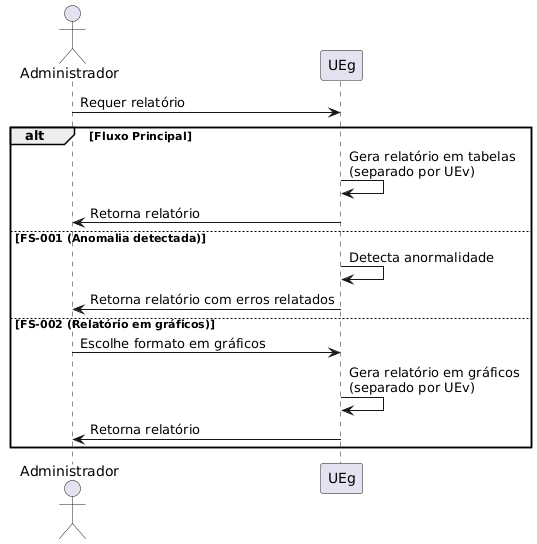

The diagram above was rendered by PlantUML. Its source (embedded in the PNG):
@startuml
actor Administrador
participant UEg

Administrador -> UEg: Requer relatório

alt Fluxo Principal
    UEg -> UEg: Gera relatório em tabelas\n(separado por UEv)
    UEg -> Administrador: Retorna relatório 

else FS-001 (Anomalia detectada)
    UEg -> UEg: Detecta anormalidade
    UEg -> Administrador: Retorna relatório com erros relatados

else FS-002 (Relatório em gráficos)
    Administrador -> UEg: Escolhe formato em gráficos
    UEg -> UEg: Gera relatório em gráficos\n(separado por UEv)
    UEg -> Administrador: Retorna relatório 
end
@enduml